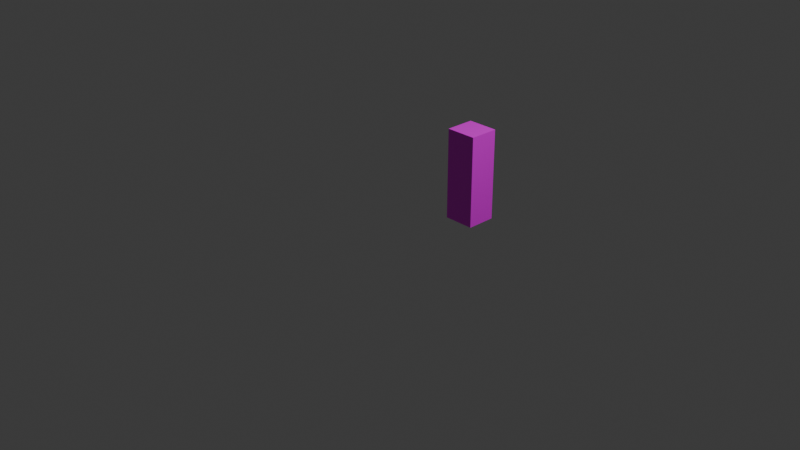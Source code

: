 # Source: fence.blend  (saved by Blender 4.1.24; exported with 4.5.12 LTS)
import bpy
from mathutils import Matrix  # noqa: F401  (used for matrix-valued properties, if any)

bpy.ops.wm.read_factory_settings(use_empty=True)
scene = bpy.context.scene
scene.name = 'Scene'

# ---- collections
col_collection = bpy.data.collections.new('Collection'); scene.collection.children.link(col_collection)

# ---- images (referenced by path relative to the original .blend; pixels are not part of the script)
import os
ASSET_DIR = os.environ.get("B2B_ASSET_DIR", "")  # directory of the original .blend (textures are referenced by path, not embedded)
HERE = os.path.dirname(os.path.abspath(__file__))  # packed textures are extracted next to this script under _unpacked/

def load_image(name, relpath, width, height, colorspace="sRGB"):
    """Load a texture the original file referenced (path relative to the .blend, or extracted next to this script)."""
    p = next((c for c in (os.path.join(HERE, relpath), os.path.join(ASSET_DIR, relpath)) if relpath and os.path.exists(c)), "")
    if p:
        img = bpy.data.images.load(p, check_existing=True)
        img.name = name
    else:  # same state as the original file: an image datablock whose file is absent (Cycles renders it pink)
        img = bpy.data.images.new(name, width, height)
        img.source = "FILE"
        img.filepath = "//" + (relpath or name)
    img.colorspace_settings.name = colorspace
    return img
img_world_png = load_image('world.png', 'world.png', 1024, 1024, 'sRGB')

# ---- materials (node trees are filled in below, after node groups)
mat_material_001 = bpy.data.materials.new('Material.001')
mat_material_001.use_backface_culling = True

# ---- material node trees
mat_material_001.use_nodes = True; mat_material_001.node_tree.nodes.clear()
_N = mat_material_001.node_tree.nodes; _L = mat_material_001.node_tree.links
n0 = _N.new('ShaderNodeBsdfPrincipled'); n0.name = 'Principled BSDF'; n0.location = (10, 300)
n1 = _N.new('ShaderNodeOutputMaterial'); n1.name = 'Material Output'; n1.location = (300, 300)
n2 = _N.new('ShaderNodeTexImage'); n2.name = 'Image Texture'; n2.location = (-349, 208)
n2.image = img_world_png
n3 = _N.new('ShaderNodeMath'); n3.name = 'Math'; n3.location = (0, 0)
n3.hide = True
n3.operation = 'GREATER_THAN'
_L.new(n0.outputs[0], n1.inputs[0])
_L.new(n2.outputs[0], n0.inputs[0])
_L.new(n2.outputs[1], n3.inputs[0])
_L.new(n3.outputs[0], n0.inputs[4])
n1.is_active_output = True

# ---- world
world_world = bpy.data.worlds.new('World'); scene.world = world_world
world_world.use_nodes = True; world_world.node_tree.nodes.clear()
_N = world_world.node_tree.nodes; _L = world_world.node_tree.links
n0 = _N.new('ShaderNodeOutputWorld'); n0.name = 'World Output'; n0.location = (300, 300)
n1 = _N.new('ShaderNodeBackground'); n1.name = 'Background'; n1.location = (10, 300)
n1.inputs[0].default_value = (0.05088, 0.05088, 0.05088, 1.0)
_L.new(n1.outputs[0], n0.inputs[0])
n0.is_active_output = True
world_world.color = (0.05088, 0.05088, 0.05088)
world_world.use_sun_shadow = False
world_world.sun_shadow_jitter_overblur = 0.0

# ---- cameras
cam_camera = bpy.data.cameras.new('Camera')
cam_camera.clip_end = 100.0
cam_camera.ortho_scale = 7.314

# ---- lights
light_light = bpy.data.lights.new('Light', 'POINT')
light_light.transmission_factor = 0.0
light_light.energy = 1000.0
light_light.shadow_soft_size = 0.1
light_light.shadow_maximum_resolution = 0.006
light_light.use_absolute_resolution = True

# ---- meshes
me_cube_001 = bpy.data.meshes.new('Cube.001')
me_cube_001.from_pydata([(0.3367, 0.3445, 0.02), (0.3367, 0.3445, 0.98), (0.3367, 0.6555, 0.02), (0.3367, 0.6555, 0.98), (0.6633, 0.3445, 0.02), (0.6633, 0.3445, 0.98), (0.6633, 0.6555, 0.02), (0.6633, 0.6555, 0.98)], [], [(1, 2, 0), (3, 6, 2), (7, 4, 6), (5, 0, 4), (6, 0, 2), (3, 5, 7), (1, 3, 2), (3, 7, 6), (7, 5, 4), (5, 1, 0), (6, 4, 0), (3, 1, 5)])
_uv = me_cube_001.uv_layers.new(name='UVMap')
_uv.uv.foreach_set('vector', [0.02755, 0.8585, 0.03639, 0.8858, 0.02755, 0.8858, 0.000112, 0.8585, 0.009404, 0.8858, 0.000112, 0.8858, 0.0187, 0.8585, 0.02755, 0.8858, 0.0187, 0.8858, 0.009404, 0.8585, 0.0187, 0.8858, 0.009404, 0.8858, 0.008961, 0.8951, 0.000112, 0.8858, 0.008961, 0.8858, 0.01781, 0.8951, 0.008961, 0.8858, 0.01781, 0.8858, 0.02755, 0.8585, 0.03639, 0.8585, 0.03639, 0.8858, 0.000112, 0.8585, 0.009404, 0.8585, 0.009404, 0.8858, 0.0187, 0.8585, 0.02755, 0.8585, 0.02755, 0.8858, 0.009404, 0.8585, 0.0187, 0.8585, 0.0187, 0.8858, 0.008961, 0.8951, 0.000112, 0.8951, 0.000112, 0.8858, 0.01781, 0.8951, 0.008961, 0.8951, 0.008961, 0.8858])
me_cube_001.materials.append(mat_material_001)
me_cube_001.update()

# ---- objects
ob_light = bpy.data.objects.new('Light', light_light)
ob_camera = bpy.data.objects.new('Camera', cam_camera)
ob_cube = bpy.data.objects.new('Cube', me_cube_001)

# ---- transforms, parenting, visibility, modifiers, constraints
ob_light.location = (4.076, 1.005, 5.904)
ob_light.rotation_euler = (0.6503, 0.05522, 1.866)
ob_light.lock_rotations_4d = False
ob_light.empty_display_type = 'ARROWS'
ob_light.color = (0.0, 0.0, 0.0, 0.0)
ob_light.lineart.crease_threshold = 0.0
ob_camera.location = (7.359, -6.926, 4.958)
ob_camera.rotation_euler = (1.109, 0.0, 0.8149)
ob_camera.lock_rotations_4d = False
ob_camera.empty_display_type = 'ARROWS'
ob_camera.color = (0.0, 0.0, 0.0, 0.0)
ob_camera.display_type = 'WIRE'
ob_camera.lineart.crease_threshold = 0.0
ob_cube.location = (0.0, 0.0, 0.0)

# ---- collection membership
col_collection.objects.link(ob_light)
col_collection.objects.link(ob_camera)
col_collection.objects.link(ob_cube)

# ---- scene / render settings (as saved in the file)
scene.camera = ob_camera
scene.frame_start = 1; scene.frame_end = 250; scene.frame_set(1)
scene.render.engine = 'BLENDER_EEVEE_NEXT'
scene.cycles.sampling_pattern = 'TABULATED_SOBOL'
scene.eevee.ray_tracing_options.trace_max_roughness = 0.0
scene.unit_settings.scale_length = 10.0
bpy.context.view_layer.update()
